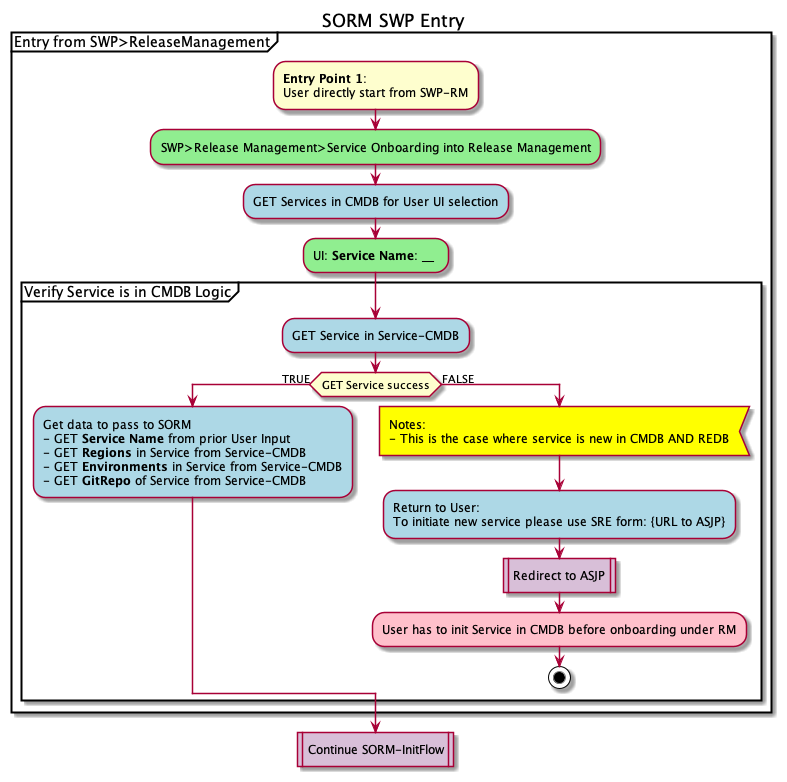

The diagram above was rendered by PlantUML. Its source (embedded in the PNG):
@startuml
title SORM SWP Entry

partition "Entry from SWP>ReleaseManagement"
    -[hidden]->
    :<b>Entry Point 1</b>:
    User directly start from SWP-RM;
    
    #LightGreen:SWP>Release Management>Service Onboarding into Release Management;
    #LightBlue:GET Services in CMDB for User UI selection;
    #LightGreen:UI: <b>Service Name</b>: __ ;

    partition "Verify Service is in CMDB Logic"
        #LightBlue:GET Service in Service-CMDB;
        if (GET Service success) then (TRUE)
            #LightBlue:Get data to pass to SORM
            - GET <b>Service Name</b> from prior User Input
            - GET <b>Regions</b> in Service from Service-CMDB
            - GET <b>Environments</b> in Service from Service-CMDB
            - GET <b>GitRepo</b> of Service from Service-CMDB;
        else (FALSE)
            #Yellow:Notes:\n- This is the case where service is new in CMDB AND REDB<
            #LightBlue:Return to User:\nTo initiate new service please use SRE form: {URL to ASJP};
            #Thistle:Redirect to ASJP|
            #Pink:User has to init Service in CMDB before onboarding under RM;
            stop
        endif
    }
}
#Thistle:Continue SORM-InitFlow|
@enduml